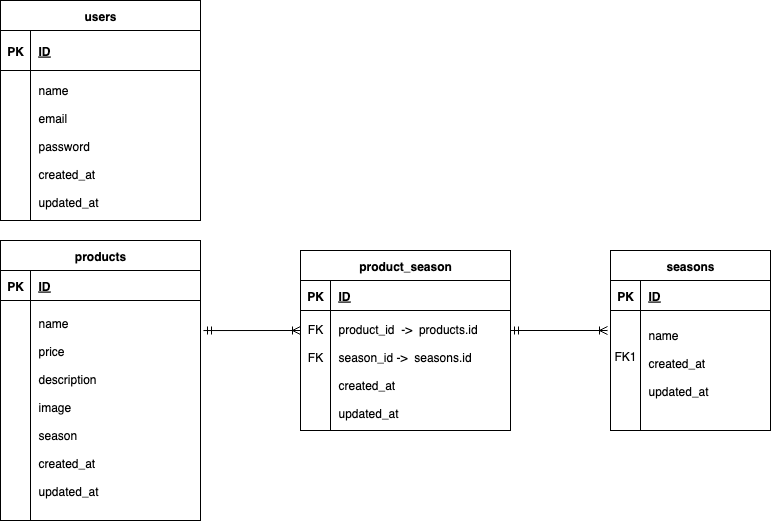

The diagram above was exported from draw.io. Its source (the exported page's mxGraphModel, read from the mxfile embedded in the PNG):
<mxGraphModel dx="907" dy="726" grid="1" gridSize="10" guides="1" tooltips="1" connect="1" arrows="1" fold="1" page="1" pageScale="1" pageWidth="2000" pageHeight="850" math="0" shadow="0" extFonts="Permanent Marker^https://fonts.googleapis.com/css?family=Permanent+Marker">
  <root>
    <mxCell id="0" />
    <mxCell id="1" parent="0" />
    <mxCell id="C-vyLk0tnHw3VtMMgP7b-2" value="products" style="shape=table;startSize=30;container=1;collapsible=1;childLayout=tableLayout;fixedRows=1;rowLines=0;fontStyle=1;align=center;resizeLast=1;" parent="1" vertex="1">
      <mxGeometry x="120" y="290" width="200" height="280" as="geometry" />
    </mxCell>
    <mxCell id="C-vyLk0tnHw3VtMMgP7b-3" value="" style="shape=partialRectangle;collapsible=0;dropTarget=0;pointerEvents=0;fillColor=none;points=[[0,0.5],[1,0.5]];portConstraint=eastwest;top=0;left=0;right=0;bottom=1;" parent="C-vyLk0tnHw3VtMMgP7b-2" vertex="1">
      <mxGeometry y="30" width="200" height="30" as="geometry" />
    </mxCell>
    <mxCell id="C-vyLk0tnHw3VtMMgP7b-4" value="PK" style="shape=partialRectangle;overflow=hidden;connectable=0;fillColor=none;top=0;left=0;bottom=0;right=0;fontStyle=1;" parent="C-vyLk0tnHw3VtMMgP7b-3" vertex="1">
      <mxGeometry width="30" height="30" as="geometry">
        <mxRectangle width="30" height="30" as="alternateBounds" />
      </mxGeometry>
    </mxCell>
    <mxCell id="C-vyLk0tnHw3VtMMgP7b-5" value="ID" style="shape=partialRectangle;overflow=hidden;connectable=0;fillColor=none;top=0;left=0;bottom=0;right=0;align=left;spacingLeft=6;fontStyle=5;" parent="C-vyLk0tnHw3VtMMgP7b-3" vertex="1">
      <mxGeometry x="30" width="170" height="30" as="geometry">
        <mxRectangle width="170" height="30" as="alternateBounds" />
      </mxGeometry>
    </mxCell>
    <mxCell id="C-vyLk0tnHw3VtMMgP7b-6" value="" style="shape=partialRectangle;collapsible=0;dropTarget=0;pointerEvents=0;fillColor=none;points=[[0,0.5],[1,0.5]];portConstraint=eastwest;top=0;left=0;right=0;bottom=0;" parent="C-vyLk0tnHw3VtMMgP7b-2" vertex="1">
      <mxGeometry y="60" width="200" height="200" as="geometry" />
    </mxCell>
    <mxCell id="C-vyLk0tnHw3VtMMgP7b-7" value="" style="shape=partialRectangle;overflow=hidden;connectable=0;fillColor=none;top=0;left=0;bottom=0;right=0;" parent="C-vyLk0tnHw3VtMMgP7b-6" vertex="1">
      <mxGeometry width="30" height="200" as="geometry">
        <mxRectangle width="30" height="200" as="alternateBounds" />
      </mxGeometry>
    </mxCell>
    <mxCell id="C-vyLk0tnHw3VtMMgP7b-8" value="&#10;name&#10;&#10;price&#10;&#10;description&#10;&#10;image&#10;&#10;season&#10;&#10;created_at&#10;&#10;updated_at&#10;&#10;&#10;&#10;" style="shape=partialRectangle;overflow=hidden;connectable=0;fillColor=none;top=0;left=0;bottom=0;right=0;align=left;spacingLeft=6;" parent="C-vyLk0tnHw3VtMMgP7b-6" vertex="1">
      <mxGeometry x="30" width="170" height="200" as="geometry">
        <mxRectangle width="170" height="200" as="alternateBounds" />
      </mxGeometry>
    </mxCell>
    <mxCell id="C-vyLk0tnHw3VtMMgP7b-9" value="" style="shape=partialRectangle;collapsible=0;dropTarget=0;pointerEvents=0;fillColor=none;points=[[0,0.5],[1,0.5]];portConstraint=eastwest;top=0;left=0;right=0;bottom=0;" parent="C-vyLk0tnHw3VtMMgP7b-2" vertex="1">
      <mxGeometry y="260" width="200" height="20" as="geometry" />
    </mxCell>
    <mxCell id="C-vyLk0tnHw3VtMMgP7b-10" value="" style="shape=partialRectangle;overflow=hidden;connectable=0;fillColor=none;top=0;left=0;bottom=0;right=0;" parent="C-vyLk0tnHw3VtMMgP7b-9" vertex="1">
      <mxGeometry width="30" height="20" as="geometry">
        <mxRectangle width="30" height="20" as="alternateBounds" />
      </mxGeometry>
    </mxCell>
    <mxCell id="C-vyLk0tnHw3VtMMgP7b-11" value="" style="shape=partialRectangle;overflow=hidden;connectable=0;fillColor=none;top=0;left=0;bottom=0;right=0;align=left;spacingLeft=6;" parent="C-vyLk0tnHw3VtMMgP7b-9" vertex="1">
      <mxGeometry x="30" width="170" height="20" as="geometry">
        <mxRectangle width="170" height="20" as="alternateBounds" />
      </mxGeometry>
    </mxCell>
    <mxCell id="C-vyLk0tnHw3VtMMgP7b-23" value="users" style="shape=table;startSize=30;container=1;collapsible=1;childLayout=tableLayout;fixedRows=1;rowLines=0;fontStyle=1;align=center;resizeLast=1;" parent="1" vertex="1">
      <mxGeometry x="120" y="50" width="200" height="220" as="geometry" />
    </mxCell>
    <mxCell id="C-vyLk0tnHw3VtMMgP7b-24" value="" style="shape=partialRectangle;collapsible=0;dropTarget=0;pointerEvents=0;fillColor=none;points=[[0,0.5],[1,0.5]];portConstraint=eastwest;top=0;left=0;right=0;bottom=1;" parent="C-vyLk0tnHw3VtMMgP7b-23" vertex="1">
      <mxGeometry y="30" width="200" height="40" as="geometry" />
    </mxCell>
    <mxCell id="C-vyLk0tnHw3VtMMgP7b-25" value="PK" style="shape=partialRectangle;overflow=hidden;connectable=0;fillColor=none;top=0;left=0;bottom=0;right=0;fontStyle=1;" parent="C-vyLk0tnHw3VtMMgP7b-24" vertex="1">
      <mxGeometry width="30" height="40" as="geometry">
        <mxRectangle width="30" height="40" as="alternateBounds" />
      </mxGeometry>
    </mxCell>
    <mxCell id="C-vyLk0tnHw3VtMMgP7b-26" value="ID" style="shape=partialRectangle;overflow=hidden;connectable=0;fillColor=none;top=0;left=0;bottom=0;right=0;align=left;spacingLeft=6;fontStyle=5;" parent="C-vyLk0tnHw3VtMMgP7b-24" vertex="1">
      <mxGeometry x="30" width="170" height="40" as="geometry">
        <mxRectangle width="170" height="40" as="alternateBounds" />
      </mxGeometry>
    </mxCell>
    <mxCell id="C-vyLk0tnHw3VtMMgP7b-27" value="" style="shape=partialRectangle;collapsible=0;dropTarget=0;pointerEvents=0;fillColor=none;points=[[0,0.5],[1,0.5]];portConstraint=eastwest;top=0;left=0;right=0;bottom=0;" parent="C-vyLk0tnHw3VtMMgP7b-23" vertex="1">
      <mxGeometry y="70" width="200" height="150" as="geometry" />
    </mxCell>
    <mxCell id="C-vyLk0tnHw3VtMMgP7b-28" value="" style="shape=partialRectangle;overflow=hidden;connectable=0;fillColor=none;top=0;left=0;bottom=0;right=0;" parent="C-vyLk0tnHw3VtMMgP7b-27" vertex="1">
      <mxGeometry width="30" height="150" as="geometry">
        <mxRectangle width="30" height="150" as="alternateBounds" />
      </mxGeometry>
    </mxCell>
    <mxCell id="C-vyLk0tnHw3VtMMgP7b-29" value="name &#10;&#10;email&#10;&#10;password&#10;&#10;created_at&#10;&#10;updated_at" style="shape=partialRectangle;overflow=hidden;connectable=0;fillColor=none;top=0;left=0;bottom=0;right=0;align=left;spacingLeft=6;" parent="C-vyLk0tnHw3VtMMgP7b-27" vertex="1">
      <mxGeometry x="30" width="170" height="150" as="geometry">
        <mxRectangle width="170" height="150" as="alternateBounds" />
      </mxGeometry>
    </mxCell>
    <mxCell id="hMId4aZe9b-Dz7Dz3sDT-10" value="seasons" style="shape=table;startSize=30;container=1;collapsible=1;childLayout=tableLayout;fixedRows=1;rowLines=0;fontStyle=1;align=center;resizeLast=1;" parent="1" vertex="1">
      <mxGeometry x="730" y="300" width="160" height="180" as="geometry" />
    </mxCell>
    <mxCell id="hMId4aZe9b-Dz7Dz3sDT-11" value="" style="shape=partialRectangle;collapsible=0;dropTarget=0;pointerEvents=0;fillColor=none;points=[[0,0.5],[1,0.5]];portConstraint=eastwest;top=0;left=0;right=0;bottom=1;" parent="hMId4aZe9b-Dz7Dz3sDT-10" vertex="1">
      <mxGeometry y="30" width="160" height="30" as="geometry" />
    </mxCell>
    <mxCell id="hMId4aZe9b-Dz7Dz3sDT-12" value="PK" style="shape=partialRectangle;overflow=hidden;connectable=0;fillColor=none;top=0;left=0;bottom=0;right=0;fontStyle=1;" parent="hMId4aZe9b-Dz7Dz3sDT-11" vertex="1">
      <mxGeometry width="30" height="30" as="geometry">
        <mxRectangle width="30" height="30" as="alternateBounds" />
      </mxGeometry>
    </mxCell>
    <mxCell id="hMId4aZe9b-Dz7Dz3sDT-13" value="ID" style="shape=partialRectangle;overflow=hidden;connectable=0;fillColor=none;top=0;left=0;bottom=0;right=0;align=left;spacingLeft=6;fontStyle=5;" parent="hMId4aZe9b-Dz7Dz3sDT-11" vertex="1">
      <mxGeometry x="30" width="130" height="30" as="geometry">
        <mxRectangle width="130" height="30" as="alternateBounds" />
      </mxGeometry>
    </mxCell>
    <mxCell id="hMId4aZe9b-Dz7Dz3sDT-14" value="" style="shape=partialRectangle;collapsible=0;dropTarget=0;pointerEvents=0;fillColor=none;points=[[0,0.5],[1,0.5]];portConstraint=eastwest;top=0;left=0;right=0;bottom=0;" parent="hMId4aZe9b-Dz7Dz3sDT-10" vertex="1">
      <mxGeometry y="60" width="160" height="90" as="geometry" />
    </mxCell>
    <mxCell id="hMId4aZe9b-Dz7Dz3sDT-15" value="FK1" style="shape=partialRectangle;overflow=hidden;connectable=0;fillColor=none;top=0;left=0;bottom=0;right=0;" parent="hMId4aZe9b-Dz7Dz3sDT-14" vertex="1">
      <mxGeometry width="30" height="90" as="geometry">
        <mxRectangle width="30" height="90" as="alternateBounds" />
      </mxGeometry>
    </mxCell>
    <mxCell id="hMId4aZe9b-Dz7Dz3sDT-16" value="&#10;name&#10;&#10;created_at&#10;&#10;updated_at" style="shape=partialRectangle;overflow=hidden;connectable=0;fillColor=none;top=0;left=0;bottom=0;right=0;align=left;spacingLeft=6;" parent="hMId4aZe9b-Dz7Dz3sDT-14" vertex="1">
      <mxGeometry x="30" width="130" height="90" as="geometry">
        <mxRectangle width="130" height="90" as="alternateBounds" />
      </mxGeometry>
    </mxCell>
    <mxCell id="hMId4aZe9b-Dz7Dz3sDT-17" value="" style="shape=partialRectangle;collapsible=0;dropTarget=0;pointerEvents=0;fillColor=none;points=[[0,0.5],[1,0.5]];portConstraint=eastwest;top=0;left=0;right=0;bottom=0;" parent="hMId4aZe9b-Dz7Dz3sDT-10" vertex="1">
      <mxGeometry y="150" width="160" height="30" as="geometry" />
    </mxCell>
    <mxCell id="hMId4aZe9b-Dz7Dz3sDT-18" value="" style="shape=partialRectangle;overflow=hidden;connectable=0;fillColor=none;top=0;left=0;bottom=0;right=0;" parent="hMId4aZe9b-Dz7Dz3sDT-17" vertex="1">
      <mxGeometry width="30" height="30" as="geometry">
        <mxRectangle width="30" height="30" as="alternateBounds" />
      </mxGeometry>
    </mxCell>
    <mxCell id="hMId4aZe9b-Dz7Dz3sDT-19" value="" style="shape=partialRectangle;overflow=hidden;connectable=0;fillColor=none;top=0;left=0;bottom=0;right=0;align=left;spacingLeft=6;" parent="hMId4aZe9b-Dz7Dz3sDT-17" vertex="1">
      <mxGeometry x="30" width="130" height="30" as="geometry">
        <mxRectangle width="130" height="30" as="alternateBounds" />
      </mxGeometry>
    </mxCell>
    <mxCell id="C-vyLk0tnHw3VtMMgP7b-13" value="product_season" style="shape=table;startSize=30;container=1;collapsible=1;childLayout=tableLayout;fixedRows=1;rowLines=0;fontStyle=1;align=center;resizeLast=1;" parent="1" vertex="1">
      <mxGeometry x="420" y="300" width="210" height="180" as="geometry" />
    </mxCell>
    <mxCell id="C-vyLk0tnHw3VtMMgP7b-14" value="" style="shape=partialRectangle;collapsible=0;dropTarget=0;pointerEvents=0;fillColor=none;points=[[0,0.5],[1,0.5]];portConstraint=eastwest;top=0;left=0;right=0;bottom=1;" parent="C-vyLk0tnHw3VtMMgP7b-13" vertex="1">
      <mxGeometry y="30" width="210" height="30" as="geometry" />
    </mxCell>
    <mxCell id="C-vyLk0tnHw3VtMMgP7b-15" value="PK" style="shape=partialRectangle;overflow=hidden;connectable=0;fillColor=none;top=0;left=0;bottom=0;right=0;fontStyle=1;" parent="C-vyLk0tnHw3VtMMgP7b-14" vertex="1">
      <mxGeometry width="30" height="30" as="geometry">
        <mxRectangle width="30" height="30" as="alternateBounds" />
      </mxGeometry>
    </mxCell>
    <mxCell id="C-vyLk0tnHw3VtMMgP7b-16" value="ID" style="shape=partialRectangle;overflow=hidden;connectable=0;fillColor=none;top=0;left=0;bottom=0;right=0;align=left;spacingLeft=6;fontStyle=5;" parent="C-vyLk0tnHw3VtMMgP7b-14" vertex="1">
      <mxGeometry x="30" width="180" height="30" as="geometry">
        <mxRectangle width="180" height="30" as="alternateBounds" />
      </mxGeometry>
    </mxCell>
    <mxCell id="C-vyLk0tnHw3VtMMgP7b-17" value="" style="shape=partialRectangle;collapsible=0;dropTarget=0;pointerEvents=0;fillColor=none;points=[[0,0.5],[1,0.5]];portConstraint=eastwest;top=0;left=0;right=0;bottom=0;" parent="C-vyLk0tnHw3VtMMgP7b-13" vertex="1">
      <mxGeometry y="60" width="210" height="120" as="geometry" />
    </mxCell>
    <mxCell id="C-vyLk0tnHw3VtMMgP7b-18" value="FK&#10;&#10;FK&#10;&#10;&#10;&#10;" style="shape=partialRectangle;overflow=hidden;connectable=0;fillColor=none;top=0;left=0;bottom=0;right=0;" parent="C-vyLk0tnHw3VtMMgP7b-17" vertex="1">
      <mxGeometry width="30" height="120" as="geometry">
        <mxRectangle width="30" height="120" as="alternateBounds" />
      </mxGeometry>
    </mxCell>
    <mxCell id="C-vyLk0tnHw3VtMMgP7b-19" value="product_id  -&gt;  products.id&#10;&#10;season_id -&gt;  seasons.id&#10;&#10;created_at&#10;&#10;updated_at" style="shape=partialRectangle;overflow=hidden;connectable=0;fillColor=none;top=0;left=0;bottom=0;right=0;align=left;spacingLeft=6;" parent="C-vyLk0tnHw3VtMMgP7b-17" vertex="1">
      <mxGeometry x="30" width="180" height="120" as="geometry">
        <mxRectangle width="180" height="120" as="alternateBounds" />
      </mxGeometry>
    </mxCell>
    <mxCell id="hMId4aZe9b-Dz7Dz3sDT-41" value="" style="fontSize=12;html=1;endArrow=ERoneToMany;startArrow=ERmandOne;rounded=0;entryX=-0.014;entryY=0.408;entryDx=0;entryDy=0;entryPerimeter=0;" parent="1" edge="1">
      <mxGeometry width="100" height="100" relative="1" as="geometry">
        <mxPoint x="322.94" y="380.04" as="sourcePoint" />
        <mxPoint x="419.99999999999994" y="380.00000000000006" as="targetPoint" />
      </mxGeometry>
    </mxCell>
    <mxCell id="hMId4aZe9b-Dz7Dz3sDT-44" value="" style="fontSize=12;html=1;endArrow=ERoneToMany;startArrow=ERmandOne;rounded=0;entryX=-0.014;entryY=0.408;entryDx=0;entryDy=0;entryPerimeter=0;" parent="1" edge="1">
      <mxGeometry width="100" height="100" relative="1" as="geometry">
        <mxPoint x="630" y="380" as="sourcePoint" />
        <mxPoint x="727" y="380" as="targetPoint" />
      </mxGeometry>
    </mxCell>
  </root>
</mxGraphModel>